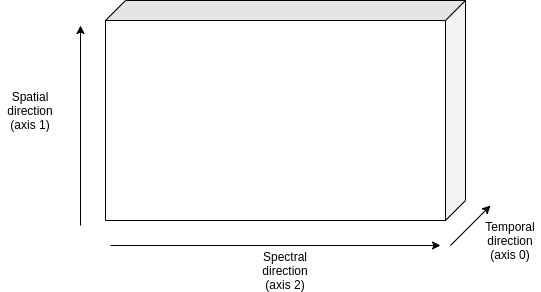

The diagram above was exported from draw.io. Its source (the exported page's mxGraphModel, read from the mxfile embedded in the PNG):
<mxGraphModel dx="1350" dy="713" grid="1" gridSize="10" guides="1" tooltips="1" connect="1" arrows="1" fold="1" page="1" pageScale="1" pageWidth="1169" pageHeight="827" math="0" shadow="0">
  <root>
    <mxCell id="0" />
    <mxCell id="1" parent="0" />
    <mxCell id="yFpd_t2EKcQdjPtocGRk-9" value="" style="shape=cube;whiteSpace=wrap;html=1;boundedLbl=1;backgroundOutline=1;darkOpacity=0.05;darkOpacity2=0.1;rotation=90;" vertex="1" parent="1">
      <mxGeometry x="415" y="25" width="220" height="360" as="geometry" />
    </mxCell>
    <mxCell id="yFpd_t2EKcQdjPtocGRk-10" value="" style="endArrow=classic;html=1;rounded=0;" edge="1" parent="1">
      <mxGeometry width="50" height="50" relative="1" as="geometry">
        <mxPoint x="350" y="340" as="sourcePoint" />
        <mxPoint x="680" y="340" as="targetPoint" />
      </mxGeometry>
    </mxCell>
    <mxCell id="yFpd_t2EKcQdjPtocGRk-11" value="" style="endArrow=classic;html=1;rounded=0;" edge="1" parent="1">
      <mxGeometry width="50" height="50" relative="1" as="geometry">
        <mxPoint x="320" y="320" as="sourcePoint" />
        <mxPoint x="320" y="120" as="targetPoint" />
      </mxGeometry>
    </mxCell>
    <mxCell id="yFpd_t2EKcQdjPtocGRk-12" value="" style="endArrow=classic;html=1;rounded=0;" edge="1" parent="1">
      <mxGeometry width="50" height="50" relative="1" as="geometry">
        <mxPoint x="690" y="340" as="sourcePoint" />
        <mxPoint x="730" y="300" as="targetPoint" />
      </mxGeometry>
    </mxCell>
    <mxCell id="yFpd_t2EKcQdjPtocGRk-13" value="Spectral direction&lt;br&gt;(axis 2)" style="text;html=1;strokeColor=none;fillColor=none;align=center;verticalAlign=middle;whiteSpace=wrap;rounded=0;" vertex="1" parent="1">
      <mxGeometry x="495" y="350" width="60" height="30" as="geometry" />
    </mxCell>
    <mxCell id="yFpd_t2EKcQdjPtocGRk-14" value="Spatial direction&lt;br&gt;(axis 1)" style="text;html=1;strokeColor=none;fillColor=none;align=center;verticalAlign=middle;whiteSpace=wrap;rounded=0;" vertex="1" parent="1">
      <mxGeometry x="240" y="190" width="60" height="30" as="geometry" />
    </mxCell>
    <mxCell id="yFpd_t2EKcQdjPtocGRk-15" value="Temporal direction&lt;br&gt;(axis 0)" style="text;html=1;strokeColor=none;fillColor=none;align=center;verticalAlign=middle;whiteSpace=wrap;rounded=0;" vertex="1" parent="1">
      <mxGeometry x="720" y="320" width="60" height="30" as="geometry" />
    </mxCell>
  </root>
</mxGraphModel>